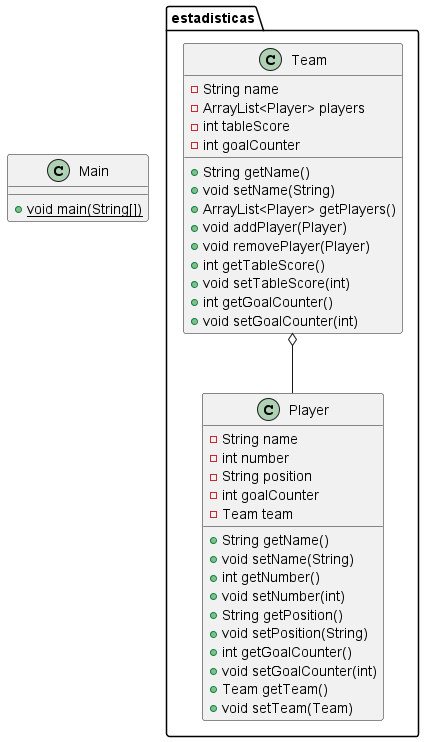

The diagram above was rendered by PlantUML. Its source (embedded in the PNG):
@startuml
class estadisticas.Team {
- String name
- ArrayList<Player> players
- int tableScore
- int goalCounter
+ String getName()
+ void setName(String)
+ ArrayList<Player> getPlayers()
+ void addPlayer(Player)
+ void removePlayer(Player)
+ int getTableScore()
+ void setTableScore(int)
+ int getGoalCounter()
+ void setGoalCounter(int)
}
class estadisticas.Player {
- String name
- int number
- String position
- int goalCounter
- Team team
+ String getName()
+ void setName(String)
+ int getNumber()
+ void setNumber(int)
+ String getPosition()
+ void setPosition(String)
+ int getGoalCounter()
+ void setGoalCounter(int)
+ Team getTeam()
+ void setTeam(Team)
}
class Main {
+ {static} void main(String[])
}

estadisticas.Team o-- estadisticas.Player

@enduml